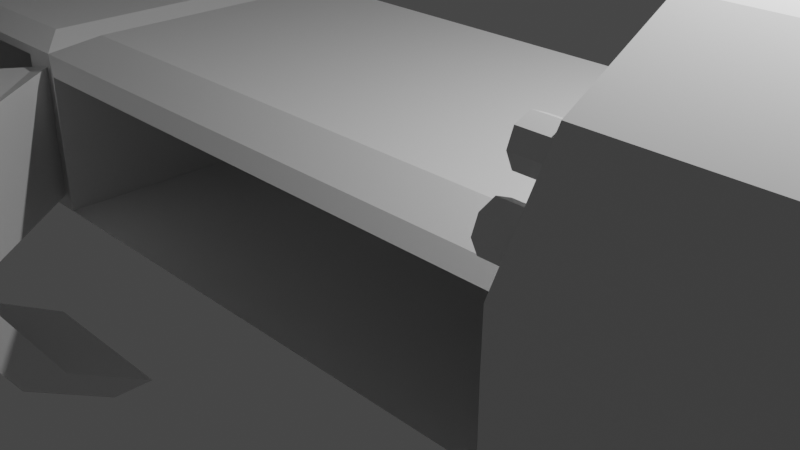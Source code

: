# Source: absolver_unapplied.blend  (saved by Blender 2.80.75; exported with 4.5.12 LTS)
import bpy
from mathutils import Matrix  # noqa: F401  (used for matrix-valued properties, if any)

bpy.ops.wm.read_factory_settings(use_empty=True)
scene = bpy.context.scene
scene.name = 'Scene'

# ---- collections
col_collection = bpy.data.collections.new('Collection'); scene.collection.children.link(col_collection)

# ---- materials (node trees are filled in below, after node groups)
mat_material = bpy.data.materials.new('Material')
mat_material.alpha_threshold = 0.0
mat_material.use_transparent_shadow = False
mat_material.line_color = (0.0, 0.0, 0.0, 1.0)

# ---- material node trees
mat_material.use_nodes = True; mat_material.node_tree.nodes.clear()
_N = mat_material.node_tree.nodes; _L = mat_material.node_tree.links
n0 = _N.new('ShaderNodeOutputMaterial'); n0.name = 'Material Output'; n0.location = (300, 300)
n1 = _N.new('ShaderNodeBsdfPrincipled'); n1.name = 'Principled BSDF'; n1.location = (10, 300)
n1.distribution = 'GGX'
n1.subsurface_method = 'BURLEY'
n1.inputs[2].default_value = 0.4
n1.inputs[3].default_value = 1.45
n1.inputs[27].default_value = (0.0, 0.0, 0.0, 1.0)
n1.inputs[28].default_value = 1.0
_L.new(n1.outputs[0], n0.inputs[0])
n0.is_active_output = True

# ---- world
world_world = bpy.data.worlds.new('World'); scene.world = world_world
world_world.use_nodes = True; world_world.node_tree.nodes.clear()
_N = world_world.node_tree.nodes; _L = world_world.node_tree.links
n0 = _N.new('ShaderNodeOutputWorld'); n0.name = 'World Output'; n0.location = (300, 300)
n1 = _N.new('ShaderNodeBackground'); n1.name = 'Background'; n1.location = (10, 300)
n1.inputs[0].default_value = (0.05088, 0.05088, 0.05088, 1.0)
_L.new(n1.outputs[0], n0.inputs[0])
n0.is_active_output = True
world_world.color = (0.05088, 0.05088, 0.05088)
world_world.use_sun_shadow = False
world_world.sun_shadow_jitter_overblur = 0.0

# ---- cameras
cam_camera = bpy.data.cameras.new('Camera')
cam_camera.clip_end = 100.0
cam_camera.ortho_scale = 7.314

# ---- lights
light_light = bpy.data.lights.new('Light', 'POINT')
light_light.transmission_factor = 0.0
light_light.energy = 1000.0
light_light.shadow_soft_size = 0.1
light_light.shadow_maximum_resolution = 0.006
light_light.use_absolute_resolution = True

# ---- meshes
me_cube = bpy.data.meshes.new('Cube')
me_cube.from_pydata([(4.457, -1.386, 1.0), (4.457, -1.386, 0.0), (4.471, 2.836, 1.0), (4.471, 2.836, 0.0), (8.748, -1.405, 0.0), (8.762, 1.625, 0.0), (8.762, 1.625, 1.0), (8.748, -1.405, 1.0), (4.927, -1.388, 0.8907), (8.279, -1.403, 0.8907), (4.927, -1.388, 0.0), (8.279, -1.403, 0.0), (4.841, -1.064, 1.145), (4.098, -1.531, 0.0), (4.098, -1.531, 0.8398), (4.934, 0.2253, 0.8907), (8.286, 0.21, 0.8907), (4.934, 0.2253, 0.0), (8.286, 0.21, 0.0), (4.098, 1.222, 0.0), (4.098, 1.222, 0.8398), (8.367, -1.08, 1.145), (4.852, 2.405, 1.145), (8.378, 1.41, 1.145), (3.995, 2.387, 1.233), (3.984, -0.9364, 1.233), (4.536, -1.386, 0.8223), (4.536, -1.386, 0.0), (4.847, -1.387, 0.7498), (4.847, -1.387, 0.0), (3.322, -1.856, 0.8223), (3.322, -1.856, 0.0), (5.631, -1.857, 0.8162), (5.631, -1.857, 0.0), (3.32, -2.404, 0.8223), (3.32, -2.404, 0.0), (5.629, -2.406, 0.8162), (5.629, -2.406, 0.0), (5.64, -1.858, 1.399), (3.331, -1.856, 1.405), (5.638, -2.406, 1.399), (3.329, -2.404, 1.405), (5.648, -1.207, 2.458), (3.339, -1.206, 2.464), (5.645, -1.756, 2.458), (3.336, -1.754, 2.464), (5.649, -0.09915, 3.08), (3.341, -0.09773, 3.086), (5.647, -0.6475, 3.08), (3.338, -0.6461, 3.086), (4.548e-07, -1.386, 1.0), (4.548e-07, 2.836, 1.0), (4.548e-07, 2.836, 0.0), (-4.457, -1.386, 1.0), (-4.457, -1.386, 0.0), (-4.471, 2.836, 1.0), (-4.471, 2.836, 0.0), (-8.748, -1.405, 0.0), (-8.762, 1.625, 0.0), (-8.762, 1.625, 1.0), (-8.748, -1.405, 1.0), (-4.927, -1.388, 0.8907), (-8.279, -1.403, 0.8907), (-4.927, -1.388, 0.0), (-8.279, -1.403, 0.0), (-4.841, -1.064, 1.145), (-4.098, -1.531, 0.0), (4.548e-07, -1.531, 0.8398), (-4.098, -1.531, 0.8398), (-4.934, 0.2253, 0.8907), (-8.286, 0.21, 0.8907), (-4.934, 0.2253, 0.0), (-8.286, 0.21, 0.0), (4.548e-07, 1.222, 0.0), (-4.098, 1.222, 0.0), (4.548e-07, 1.222, 0.8398), (-4.098, 1.222, 0.8398), (-8.367, -1.08, 1.145), (-4.852, 2.405, 1.145), (-8.378, 1.41, 1.145), (4.548e-07, 2.387, 1.233), (-3.995, 2.387, 1.233), (4.548e-07, -0.9364, 1.233), (-3.984, -0.9364, 1.233), (-4.536, -1.386, 0.8223), (-4.536, -1.386, 0.0), (-4.847, -1.387, 0.7498), (-4.847, -1.387, 0.0), (-3.322, -2.914, 0.8223), (-3.322, -2.914, 0.0), (-5.631, -2.915, 0.8162), (-5.631, -2.915, 0.0), (-3.338, -3.829, 0.8009), (-3.338, -3.829, -0.02137), (-5.646, -3.83, 0.7948), (-5.646, -3.83, -0.02137), (-5.64, -2.915, 1.399), (-3.331, -2.914, 1.405), (-5.638, -3.463, 1.399), (-3.329, -3.462, 1.405), (-5.648, -2.265, 2.458), (-3.339, -2.263, 2.464), (-5.645, -2.813, 2.458), (-3.336, -2.812, 2.464), (-5.649, -1.157, 3.08), (-3.341, -1.155, 3.086), (-5.647, -1.705, 3.08), (-3.338, -1.704, 3.086), (-9.06, 1.529, 0.7693), (-8.604, 1.529, 0.7693), (-9.06, 1.463, 0.6082), (-8.604, 1.463, 0.6082), (-9.06, 1.302, 0.5414), (-8.604, 1.302, 0.5414), (-9.06, 1.14, 0.6082), (-8.604, 1.14, 0.6082), (-9.06, 1.074, 0.7693), (-8.604, 1.074, 0.7693), (-9.06, 1.14, 0.9304), (-8.604, 1.14, 0.9304), (-9.06, 1.302, 0.9972), (-8.604, 1.302, 0.9972), (-9.06, 1.463, 0.9304), (-8.604, 1.463, 0.9304), (-8.883, 1.469, 0.7693), (-8.883, 1.42, 0.6511), (-8.883, 1.302, 0.6021), (-8.883, 1.183, 0.6511), (-8.883, 1.134, 0.7693), (-8.883, 1.183, 0.8875), (-8.883, 1.302, 0.9365), (-8.883, 1.42, 0.8875), (-8.78, 1.409, 0.7693), (-8.78, 1.378, 0.6934), (-8.78, 1.302, 0.662), (-8.78, 1.226, 0.6934), (-8.78, 1.194, 0.7693), (-8.78, 1.226, 0.8452), (-8.78, 1.302, 0.8767), (-8.78, 1.378, 0.8452), (-9.06, 1.529, 0.2904), (-8.604, 1.529, 0.2904), (-9.06, 1.463, 0.1293), (-8.604, 1.463, 0.1293), (-9.06, 1.302, 0.06252), (-8.604, 1.302, 0.06252), (-9.06, 1.14, 0.1293), (-8.604, 1.14, 0.1293), (-9.06, 1.074, 0.2904), (-8.604, 1.074, 0.2904), (-9.06, 1.14, 0.4515), (-8.604, 1.14, 0.4515), (-9.06, 1.302, 0.5183), (-8.604, 1.302, 0.5183), (-9.06, 1.463, 0.4515), (-8.604, 1.463, 0.4515), (-8.883, 1.469, 0.2904), (-8.883, 1.42, 0.1722), (-8.883, 1.302, 0.1232), (-8.883, 1.183, 0.1722), (-8.883, 1.134, 0.2904), (-8.883, 1.183, 0.4086), (-8.883, 1.302, 0.4576), (-8.883, 1.42, 0.4086), (-8.78, 1.409, 0.2904), (-8.78, 1.378, 0.2145), (-8.78, 1.302, 0.1831), (-8.78, 1.226, 0.2145), (-8.78, 1.194, 0.2904), (-8.78, 1.226, 0.3663), (-8.78, 1.302, 0.3977), (-8.78, 1.378, 0.3663), (-9.06, 0.9573, 0.2904), (-8.604, 0.9573, 0.2904), (-9.06, 0.8906, 0.1293), (-8.604, 0.8906, 0.1293), (-9.06, 0.7295, 0.06252), (-8.604, 0.7295, 0.06252), (-9.06, 0.5684, 0.1293), (-8.604, 0.5684, 0.1293), (-9.06, 0.5016, 0.2904), (-8.604, 0.5016, 0.2904), (-9.06, 0.5684, 0.4515), (-8.604, 0.5684, 0.4515), (-9.06, 0.7295, 0.5183), (-8.604, 0.7295, 0.5183), (-9.06, 0.8906, 0.4515), (-8.604, 0.8906, 0.4515), (-8.883, 0.8967, 0.2904), (-8.883, 0.8477, 0.1722), (-8.883, 0.7295, 0.1232), (-8.883, 0.6113, 0.1722), (-8.883, 0.5623, 0.2904), (-8.883, 0.6113, 0.4086), (-8.883, 0.7295, 0.4576), (-8.883, 0.8477, 0.4086), (-8.78, 0.8368, 0.2904), (-8.78, 0.8054, 0.2145), (-8.78, 0.7295, 0.1831), (-8.78, 0.6536, 0.2145), (-8.78, 0.6221, 0.2904), (-8.78, 0.6536, 0.3663), (-8.78, 0.7295, 0.3977), (-8.78, 0.8054, 0.3663), (-5.983, -2.461, 2.166), (-5.527, -2.461, 2.166), (-5.983, -2.528, 2.005), (-5.527, -2.528, 2.005), (-5.983, -2.689, 1.938), (-5.527, -2.689, 1.938), (-5.983, -2.85, 2.005), (-5.527, -2.85, 2.005), (-5.983, -2.917, 2.166), (-5.527, -2.917, 2.166), (-5.983, -2.85, 2.327), (-5.527, -2.85, 2.327), (-5.983, -2.689, 2.393), (-5.527, -2.689, 2.393), (-5.983, -2.528, 2.327), (-5.527, -2.528, 2.327), (-5.806, -2.522, 2.166), (-5.806, -2.571, 2.047), (-5.806, -2.689, 1.998), (-5.806, -2.808, 2.047), (-5.806, -2.857, 2.166), (-5.806, -2.808, 2.284), (-5.806, -2.689, 2.333), (-5.806, -2.571, 2.284), (-5.703, -2.582, 2.166), (-5.703, -2.613, 2.09), (-5.703, -2.689, 2.058), (-5.703, -2.765, 2.09), (-5.703, -2.797, 2.166), (-5.703, -2.765, 2.242), (-5.703, -2.689, 2.273), (-5.703, -2.613, 2.242), (-5.983, -2.802, 1.667), (-5.527, -2.802, 1.667), (-5.983, -2.869, 1.506), (-5.527, -2.869, 1.506), (-5.983, -3.03, 1.439), (-5.527, -3.03, 1.439), (-5.983, -3.191, 1.506), (-5.527, -3.191, 1.506), (-5.983, -3.258, 1.667), (-5.527, -3.258, 1.667), (-5.983, -3.191, 1.828), (-5.527, -3.191, 1.828), (-5.983, -3.03, 1.895), (-5.527, -3.03, 1.895), (-5.983, -2.869, 1.828), (-5.527, -2.869, 1.828), (-5.806, -2.863, 1.667), (-5.806, -2.912, 1.549), (-5.806, -3.03, 1.5), (-5.806, -3.148, 1.549), (-5.806, -3.197, 1.667), (-5.806, -3.148, 1.785), (-5.806, -3.03, 1.834), (-5.806, -2.912, 1.785), (-5.703, -2.923, 1.667), (-5.703, -2.954, 1.591), (-5.703, -3.03, 1.56), (-5.703, -3.106, 1.591), (-5.703, -3.137, 1.667), (-5.703, -3.106, 1.743), (-5.703, -3.03, 1.774), (-5.703, -2.954, 1.743), (2.994, -1.724, 1.667), (3.45, -1.724, 1.667), (2.994, -1.791, 1.506), (3.45, -1.791, 1.506), (2.994, -1.952, 1.439), (3.45, -1.952, 1.439), (2.994, -2.113, 1.506), (3.45, -2.113, 1.506), (2.994, -2.18, 1.667), (3.45, -2.18, 1.667), (2.994, -2.113, 1.828), (3.45, -2.113, 1.828), (2.994, -1.952, 1.895), (3.45, -1.952, 1.895), (2.994, -1.791, 1.828), (3.45, -1.791, 1.828), (3.171, -1.785, 1.667), (3.171, -1.834, 1.549), (3.171, -1.952, 1.5), (3.171, -2.07, 1.549), (3.171, -2.119, 1.667), (3.171, -2.07, 1.785), (3.171, -1.952, 1.834), (3.171, -1.834, 1.785), (3.274, -1.845, 1.667), (3.274, -1.876, 1.591), (3.274, -1.952, 1.56), (3.274, -2.028, 1.591), (3.274, -2.06, 1.667), (3.274, -2.028, 1.743), (3.274, -1.952, 1.774), (3.274, -1.876, 1.743), (2.994, -1.413, 2.19), (3.45, -1.413, 2.19), (2.994, -1.48, 2.028), (3.45, -1.48, 2.028), (2.994, -1.641, 1.962), (3.45, -1.641, 1.962), (2.994, -1.802, 2.028), (3.45, -1.802, 2.028), (2.994, -1.869, 2.19), (3.45, -1.869, 2.19), (2.994, -1.802, 2.351), (3.45, -1.802, 2.351), (2.994, -1.641, 2.417), (3.45, -1.641, 2.417), (2.994, -1.48, 2.351), (3.45, -1.48, 2.351), (3.171, -1.474, 2.19), (3.171, -1.522, 2.071), (3.171, -1.641, 2.022), (3.171, -1.759, 2.071), (3.171, -1.808, 2.19), (3.171, -1.759, 2.308), (3.171, -1.641, 2.357), (3.171, -1.522, 2.308), (3.274, -1.533, 2.19), (3.274, -1.565, 2.114), (3.274, -1.641, 2.082), (3.274, -1.717, 2.114), (3.274, -1.748, 2.19), (3.274, -1.717, 2.266), (3.274, -1.641, 2.297), (3.274, -1.565, 2.266)], [], [(0, 2, 24, 25), (52, 51, 2, 3), (2, 0, 12, 22), (5, 6, 7, 4), (1, 0, 14, 13), (0, 1, 27, 26), (3, 2, 6, 5), (8, 10, 17, 15), (4, 7, 9, 11), (7, 0, 8, 9), (13, 14, 20, 19), (0, 50, 67, 14), (15, 17, 18, 16), (11, 9, 16, 18), (9, 8, 15, 16), (19, 20, 75, 73), (14, 67, 75, 20), (22, 12, 21, 23), (7, 6, 23, 21), (0, 7, 21, 12), (6, 2, 22, 23), (82, 25, 24, 80), (50, 0, 25, 82), (2, 51, 80, 24), (28, 26, 30, 32), (8, 0, 26, 28), (10, 8, 28, 29), (32, 30, 39, 38), (29, 28, 32, 33), (26, 27, 31, 30), (34, 35, 37, 36), (33, 32, 36, 37), (30, 31, 35, 34), (39, 41, 45, 43), (36, 32, 38, 40), (34, 36, 40, 41), (30, 34, 41, 39), (43, 45, 49, 47), (38, 39, 43, 42), (40, 38, 42, 44), (41, 40, 44, 45), (46, 47, 49, 48), (42, 43, 47, 46), (44, 42, 46, 48), (45, 44, 48, 49), (53, 83, 81, 55), (52, 56, 55, 51), (55, 78, 65, 53), (58, 57, 60, 59), (54, 66, 68, 53), (53, 84, 85, 54), (56, 58, 59, 55), (61, 69, 71, 63), (57, 64, 62, 60), (60, 62, 61, 53), (66, 74, 76, 68), (53, 68, 67, 50), (69, 70, 72, 71), (64, 72, 70, 62), (62, 70, 69, 61), (74, 73, 75, 76), (68, 76, 75, 67), (78, 79, 77, 65), (60, 77, 79, 59), (53, 65, 77, 60), (59, 79, 78, 55), (82, 80, 81, 83), (50, 82, 83, 53), (55, 81, 80, 51), (86, 90, 88, 84), (61, 86, 84, 53), (63, 87, 86, 61), (90, 96, 97, 88), (87, 91, 90, 86), (84, 88, 89, 85), (92, 94, 95, 93), (91, 95, 94, 90), (88, 92, 93, 89), (97, 101, 103, 99), (94, 98, 96, 90), (92, 99, 98, 94), (88, 97, 99, 92), (101, 105, 107, 103), (96, 100, 101, 97), (98, 102, 100, 96), (99, 103, 102, 98), (104, 106, 107, 105), (100, 104, 105, 101), (102, 106, 104, 100), (103, 107, 106, 102), (108, 109, 111, 110), (110, 111, 113, 112), (112, 113, 115, 114), (114, 115, 117, 116), (116, 117, 119, 118), (118, 119, 121, 120), (124, 125, 133, 132), (120, 121, 123, 122), (122, 123, 109, 108), (116, 118, 129, 128), (122, 108, 124, 131), (108, 110, 125, 124), (112, 114, 127, 126), (118, 120, 130, 129), (114, 116, 128, 127), (120, 122, 131, 130), (110, 112, 126, 125), (132, 133, 134, 135, 136, 137, 138, 139), (131, 124, 132, 139), (129, 130, 138, 137), (127, 128, 136, 135), (125, 126, 134, 133), (130, 131, 139, 138), (128, 129, 137, 136), (126, 127, 135, 134), (140, 141, 143, 142), (142, 143, 145, 144), (144, 145, 147, 146), (146, 147, 149, 148), (148, 149, 151, 150), (150, 151, 153, 152), (156, 157, 165, 164), (152, 153, 155, 154), (154, 155, 141, 140), (148, 150, 161, 160), (154, 140, 156, 163), (140, 142, 157, 156), (144, 146, 159, 158), (150, 152, 162, 161), (146, 148, 160, 159), (152, 154, 163, 162), (142, 144, 158, 157), (164, 165, 166, 167, 168, 169, 170, 171), (163, 156, 164, 171), (161, 162, 170, 169), (159, 160, 168, 167), (157, 158, 166, 165), (162, 163, 171, 170), (160, 161, 169, 168), (158, 159, 167, 166), (172, 173, 175, 174), (174, 175, 177, 176), (176, 177, 179, 178), (178, 179, 181, 180), (180, 181, 183, 182), (182, 183, 185, 184), (188, 189, 197, 196), (184, 185, 187, 186), (186, 187, 173, 172), (180, 182, 193, 192), (186, 172, 188, 195), (172, 174, 189, 188), (176, 178, 191, 190), (182, 184, 194, 193), (178, 180, 192, 191), (184, 186, 195, 194), (174, 176, 190, 189), (196, 197, 198, 199, 200, 201, 202, 203), (195, 188, 196, 203), (193, 194, 202, 201), (191, 192, 200, 199), (189, 190, 198, 197), (194, 195, 203, 202), (192, 193, 201, 200), (190, 191, 199, 198), (204, 205, 207, 206), (206, 207, 209, 208), (208, 209, 211, 210), (210, 211, 213, 212), (212, 213, 215, 214), (214, 215, 217, 216), (220, 221, 229, 228), (216, 217, 219, 218), (218, 219, 205, 204), (212, 214, 225, 224), (218, 204, 220, 227), (204, 206, 221, 220), (208, 210, 223, 222), (214, 216, 226, 225), (210, 212, 224, 223), (216, 218, 227, 226), (206, 208, 222, 221), (228, 229, 230, 231, 232, 233, 234, 235), (227, 220, 228, 235), (225, 226, 234, 233), (223, 224, 232, 231), (221, 222, 230, 229), (226, 227, 235, 234), (224, 225, 233, 232), (222, 223, 231, 230), (236, 237, 239, 238), (238, 239, 241, 240), (240, 241, 243, 242), (242, 243, 245, 244), (244, 245, 247, 246), (246, 247, 249, 248), (252, 253, 261, 260), (248, 249, 251, 250), (250, 251, 237, 236), (244, 246, 257, 256), (250, 236, 252, 259), (236, 238, 253, 252), (240, 242, 255, 254), (246, 248, 258, 257), (242, 244, 256, 255), (248, 250, 259, 258), (238, 240, 254, 253), (260, 261, 262, 263, 264, 265, 266, 267), (259, 252, 260, 267), (257, 258, 266, 265), (255, 256, 264, 263), (253, 254, 262, 261), (258, 259, 267, 266), (256, 257, 265, 264), (254, 255, 263, 262), (268, 269, 271, 270), (270, 271, 273, 272), (272, 273, 275, 274), (274, 275, 277, 276), (276, 277, 279, 278), (278, 279, 281, 280), (284, 285, 293, 292), (280, 281, 283, 282), (282, 283, 269, 268), (276, 278, 289, 288), (282, 268, 284, 291), (268, 270, 285, 284), (272, 274, 287, 286), (278, 280, 290, 289), (274, 276, 288, 287), (280, 282, 291, 290), (270, 272, 286, 285), (292, 293, 294, 295, 296, 297, 298, 299), (291, 284, 292, 299), (289, 290, 298, 297), (287, 288, 296, 295), (285, 286, 294, 293), (290, 291, 299, 298), (288, 289, 297, 296), (286, 287, 295, 294), (300, 301, 303, 302), (302, 303, 305, 304), (304, 305, 307, 306), (306, 307, 309, 308), (308, 309, 311, 310), (310, 311, 313, 312), (316, 317, 325, 324), (312, 313, 315, 314), (314, 315, 301, 300), (308, 310, 321, 320), (314, 300, 316, 323), (300, 302, 317, 316), (304, 306, 319, 318), (310, 312, 322, 321), (306, 308, 320, 319), (312, 314, 323, 322), (302, 304, 318, 317), (324, 325, 326, 327, 328, 329, 330, 331), (323, 316, 324, 331), (321, 322, 330, 329), (319, 320, 328, 327), (317, 318, 326, 325), (322, 323, 331, 330), (320, 321, 329, 328), (318, 319, 327, 326)])
_uv = me_cube.uv_layers.new(name='UVMap')
_uv.uv.foreach_set('vector', [0.4894, 0.3139, 0.4894, 0.5081, 0.465, 0.4874, 0.465, 0.3345, 0.3142, 0.3486, 0.3142, 0.3946, 0.1086, 0.3946, 0.1086, 0.3486, 0.08882, 0.5259, 0.08882, 0.3317, 0.1076, 0.3465, 0.1076, 0.5061, 0.3142, 0.4411, 0.3142, 0.3952, 0.4535, 0.3952, 0.4535, 0.4411, 0.3607, 0.3798, 0.3148, 0.3798, 0.3221, 0.3619, 0.3607, 0.3619, 0.4567, 0.3139, 0.4567, 0.3599, 0.453, 0.3599, 0.453, 0.3221, 0.3137, 0.3952, 0.3137, 0.4411, 0.1086, 0.4411, 0.1086, 0.3952, 0.4438, 0.1661, 0.4438, 0.1252, 0.5179, 0.1252, 0.5179, 0.1661, 0.4309, 0.3599, 0.4309, 0.3139, 0.4525, 0.319, 0.4525, 0.3599, 0.5622, 0.2072, 0.5622, 0.4046, 0.5572, 0.383, 0.5572, 0.2288, 0.2976, 0.4803, 0.2976, 0.4417, 0.4242, 0.4417, 0.4242, 0.4803, 0.5567, 0.2072, 0.5567, 0.4122, 0.5468, 0.4122, 0.5468, 0.2238, 0.4304, 0.3614, 0.3895, 0.3614, 0.3895, 0.2072, 0.4304, 0.2072, 0.06465, 0.5129, 0.02369, 0.5129, 0.02369, 0.4387, 0.06465, 0.4387, 0.3889, 0.2072, 0.3889, 0.3614, 0.3148, 0.3614, 0.3148, 0.2072, 0.2971, 0.4417, 0.2971, 0.4803, 0.1086, 0.4803, 0.1086, 0.4417, 0.3345, 0.01826, 0.3345, 0.2067, 0.2079, 0.2067, 0.2079, 0.01826, 0.02369, 0.3312, 0.02389, 0.1716, 0.1861, 0.1716, 0.1861, 0.2861, 0.1866, 0.311, 0.1866, 0.1716, 0.2054, 0.1816, 0.2054, 0.2961, 0.5463, 0.2072, 0.5463, 0.4046, 0.53, 0.387, 0.53, 0.2248, 0.5295, 0.2072, 0.5295, 0.4123, 0.5137, 0.39, 0.5137, 0.2215, 0.2074, 0.1711, 0.02419, 0.1711, 0.02369, 0.01826, 0.2074, 0.01826, 0.5132, 0.2072, 0.5132, 0.4122, 0.4899, 0.3904, 0.4899, 0.2072, 0.1086, 0.4808, 0.3142, 0.4808, 0.3142, 0.5041, 0.1305, 0.5041, 0.5014, 0.08875, 0.5022, 0.07408, 0.5238, 0.01826, 0.5238, 0.1244, 0.1937, 0.3115, 0.1937, 0.3337, 0.1866, 0.3283, 0.1866, 0.3136, 0.4577, 0.3952, 0.4577, 0.4361, 0.4541, 0.4296, 0.4541, 0.3952, 0.5137, 0.519, 0.5137, 0.4128, 0.5405, 0.4131, 0.5405, 0.5193, 0.4438, 0.2042, 0.4438, 0.1697, 0.4858, 0.1666, 0.4858, 0.2042, 0.4247, 0.4417, 0.4625, 0.4417, 0.4625, 0.5015, 0.4247, 0.5015, 0.06151, 0.4382, 0.02369, 0.4381, 0.02397, 0.3319, 0.06151, 0.332, 0.4432, 0.03077, 0.4246, 0.06336, 0.4027, 0.05086, 0.4213, 0.01826, 0.3702, 0.1488, 0.3889, 0.1816, 0.367, 0.1941, 0.3483, 0.1613, 0.3569, 0.1255, 0.335, 0.138, 0.3369, 0.08084, 0.3588, 0.06835, 0.4027, 0.05086, 0.4246, 0.06336, 0.4113, 0.08664, 0.3894, 0.07414, 0.06151, 0.4382, 0.06151, 0.332, 0.08831, 0.3317, 0.08831, 0.4379, 0.3702, 0.1488, 0.3483, 0.1613, 0.335, 0.138, 0.3569, 0.1255, 0.3588, 0.06835, 0.3369, 0.08084, 0.367, 0.03075, 0.3889, 0.01826, 0.4438, 0.1244, 0.4438, 0.01826, 0.5009, 0.01846, 0.5009, 0.1246, 0.3894, 0.07414, 0.4113, 0.08664, 0.4132, 0.1438, 0.3913, 0.1313, 0.2079, 0.2072, 0.3141, 0.2073, 0.3142, 0.2645, 0.2081, 0.2644, 0.3142, 0.3481, 0.2081, 0.348, 0.208, 0.3228, 0.3142, 0.3229, 0.4309, 0.3134, 0.4309, 0.2073, 0.4894, 0.2072, 0.4894, 0.3134, 0.3913, 0.1313, 0.4132, 0.1438, 0.4432, 0.1939, 0.4213, 0.1814, 0.2081, 0.2644, 0.3142, 0.2645, 0.3142, 0.3229, 0.208, 0.3228, 0.4894, 0.3139, 0.465, 0.3345, 0.465, 0.4874, 0.4894, 0.5081, 0.3142, 0.3486, 0.1086, 0.3486, 0.1086, 0.3946, 0.3142, 0.3946, 0.08882, 0.5259, 0.1076, 0.5061, 0.1076, 0.3465, 0.08882, 0.3317, 0.3142, 0.4411, 0.4535, 0.4411, 0.4535, 0.3952, 0.3142, 0.3952, 0.3607, 0.3798, 0.3607, 0.3619, 0.3221, 0.3619, 0.3148, 0.3798, 0.4567, 0.3139, 0.453, 0.3221, 0.453, 0.3599, 0.4567, 0.3599, 0.3137, 0.3952, 0.1086, 0.3952, 0.1086, 0.4411, 0.3137, 0.4411, 0.4438, 0.1661, 0.5179, 0.1661, 0.5179, 0.1252, 0.4438, 0.1252, 0.4309, 0.3599, 0.4525, 0.3599, 0.4525, 0.319, 0.4309, 0.3139, 0.5622, 0.2072, 0.5572, 0.2288, 0.5572, 0.383, 0.5622, 0.4046, 0.2976, 0.4803, 0.4242, 0.4803, 0.4242, 0.4417, 0.2976, 0.4417, 0.5567, 0.2072, 0.5468, 0.2238, 0.5468, 0.4122, 0.5567, 0.4122, 0.4304, 0.3614, 0.4304, 0.2072, 0.3895, 0.2072, 0.3895, 0.3614, 0.06465, 0.5129, 0.06465, 0.4387, 0.02369, 0.4387, 0.02369, 0.5129, 0.3889, 0.2072, 0.3148, 0.2072, 0.3148, 0.3614, 0.3889, 0.3614, 0.2971, 0.4417, 0.1086, 0.4417, 0.1086, 0.4803, 0.2971, 0.4803, 0.3345, 0.01826, 0.2079, 0.01826, 0.2079, 0.2067, 0.3345, 0.2067, 0.02369, 0.3312, 0.1861, 0.2861, 0.1861, 0.1716, 0.02389, 0.1716, 0.1866, 0.311, 0.2054, 0.2961, 0.2054, 0.1816, 0.1866, 0.1716, 0.5463, 0.2072, 0.53, 0.2248, 0.53, 0.387, 0.5463, 0.4046, 0.5295, 0.2072, 0.5137, 0.2215, 0.5137, 0.39, 0.5295, 0.4123, 0.2074, 0.1711, 0.2074, 0.01826, 0.02369, 0.01826, 0.02419, 0.1711, 0.5132, 0.2072, 0.4899, 0.2072, 0.4899, 0.3904, 0.5132, 0.4122, 0.1086, 0.4808, 0.1305, 0.5041, 0.3142, 0.5041, 0.3142, 0.4808, 0.5014, 0.08875, 0.5238, 0.1244, 0.5238, 0.01826, 0.5022, 0.07408, 0.1937, 0.3115, 0.1866, 0.3136, 0.1866, 0.3283, 0.1937, 0.3337, 0.4577, 0.3952, 0.4541, 0.3952, 0.4541, 0.4296, 0.4577, 0.4361, 0.5137, 0.519, 0.5405, 0.5193, 0.5405, 0.4131, 0.5137, 0.4128, 0.4438, 0.2042, 0.4858, 0.2042, 0.4858, 0.1666, 0.4438, 0.1697, 0.4247, 0.4417, 0.4247, 0.5015, 0.4625, 0.5015, 0.4625, 0.4417, 0.06151, 0.4382, 0.06151, 0.332, 0.02397, 0.3319, 0.02369, 0.4381, 0.4432, 0.03077, 0.4213, 0.01826, 0.4027, 0.05086, 0.4246, 0.06336, 0.3702, 0.1488, 0.3483, 0.1613, 0.367, 0.1941, 0.3889, 0.1816, 0.3569, 0.1255, 0.3588, 0.06835, 0.3369, 0.08084, 0.335, 0.138, 0.4027, 0.05086, 0.3894, 0.07414, 0.4113, 0.08664, 0.4246, 0.06336, 0.06151, 0.4382, 0.08831, 0.4379, 0.08831, 0.3317, 0.06151, 0.332, 0.3702, 0.1488, 0.3569, 0.1255, 0.335, 0.138, 0.3483, 0.1613, 0.3588, 0.06835, 0.3889, 0.01826, 0.367, 0.03075, 0.3369, 0.08084, 0.4438, 0.1244, 0.5009, 0.1246, 0.5009, 0.01846, 0.4438, 0.01826, 0.3894, 0.07414, 0.3913, 0.1313, 0.4132, 0.1438, 0.4113, 0.08664, 0.2079, 0.2072, 0.2081, 0.2644, 0.3142, 0.2645, 0.3141, 0.2073, 0.3142, 0.3481, 0.3142, 0.3229, 0.208, 0.3228, 0.2081, 0.348, 0.4309, 0.3134, 0.4894, 0.3134, 0.4894, 0.2072, 0.4309, 0.2073, 0.3913, 0.1313, 0.4213, 0.1814, 0.4432, 0.1939, 0.4132, 0.1438, 0.2081, 0.2644, 0.208, 0.3228, 0.3142, 0.3229, 0.3142, 0.2645, 0.6191, 0.0293, 0.6191, 0.1799, 0.5614, 0.1799, 0.5614, 0.0293, 0.6165, 0.02852, 0.6165, 0.1792, 0.5589, 0.1792, 0.5589, 0.02852, 0.6205, 0.02907, 0.6205, 0.1797, 0.5629, 0.1797, 0.5629, 0.02907, 0.5595, 0.1799, 0.5595, 0.0293, 0.6171, 0.0293, 0.6171, 0.1799, 0.6185, 0.02995, 0.6185, 0.1806, 0.5609, 0.1806, 0.5609, 0.02995, 0.56, 0.1777, 0.56, 0.02708, 0.6176, 0.02708, 0.6176, 0.1777, 0.7301, 0.1073, 0.7301, 0.1922, 0.6527, 0.177, 0.6527, 0.1225, 0.6174, 0.02708, 0.6174, 0.1777, 0.5598, 0.1777, 0.5598, 0.02708, 0.6171, 0.02763, 0.6171, 0.1783, 0.5595, 0.1783, 0.5595, 0.02763, 0.736, 0.1179, 0.736, 0.1918, 0.6574, 0.182, 0.6574, 0.1277, 0.7325, 0.1158, 0.7325, 0.1898, 0.6539, 0.1799, 0.6539, 0.1257, 0.7368, 0.1159, 0.7368, 0.1899, 0.6582, 0.18, 0.6582, 0.1258, 0.7352, 0.1159, 0.7352, 0.1899, 0.6566, 0.18, 0.6566, 0.1258, 0.7318, 0.1159, 0.7318, 0.1899, 0.6533, 0.18, 0.6533, 0.1258, 0.7332, 0.1141, 0.7332, 0.188, 0.6546, 0.1782, 0.6546, 0.1239, 0.7341, 0.1158, 0.7341, 0.1898, 0.6555, 0.1799, 0.6555, 0.1257, 0.7316, 0.1159, 0.7316, 0.1899, 0.653, 0.18, 0.653, 0.1258, 0.6526, 0.06742, 0.6526, 0.03373, 0.6764, 0.009905, 0.7101, 0.009905, 0.7339, 0.03373, 0.7339, 0.06742, 0.7101, 0.09124, 0.6764, 0.09124, 0.738, 0.1102, 0.738, 0.1951, 0.6606, 0.1799, 0.6606, 0.1254, 0.7353, 0.1102, 0.7353, 0.1951, 0.6579, 0.1799, 0.6579, 0.1254, 0.7332, 0.1102, 0.7332, 0.1951, 0.6558, 0.1799, 0.6558, 0.1254, 0.7337, 0.106, 0.7337, 0.1909, 0.6562, 0.1757, 0.6562, 0.1212, 0.7327, 0.1073, 0.7327, 0.1922, 0.6553, 0.177, 0.6553, 0.1225, 0.7375, 0.1073, 0.7375, 0.1922, 0.6601, 0.177, 0.6601, 0.1225, 0.7337, 0.1126, 0.7337, 0.1976, 0.6562, 0.1824, 0.6562, 0.1278, 0.6191, 0.0293, 0.6191, 0.1799, 0.5614, 0.1799, 0.5614, 0.0293, 0.6165, 0.02852, 0.6165, 0.1792, 0.5589, 0.1792, 0.5589, 0.02852, 0.6205, 0.02907, 0.6205, 0.1797, 0.5629, 0.1797, 0.5629, 0.02907, 0.5595, 0.1799, 0.5595, 0.0293, 0.6171, 0.0293, 0.6171, 0.1799, 0.6185, 0.02995, 0.6185, 0.1806, 0.5609, 0.1806, 0.5609, 0.02995, 0.56, 0.1777, 0.56, 0.02708, 0.6176, 0.02708, 0.6176, 0.1777, 0.7301, 0.1073, 0.7301, 0.1922, 0.6527, 0.177, 0.6527, 0.1225, 0.6174, 0.02708, 0.6174, 0.1777, 0.5598, 0.1777, 0.5598, 0.02708, 0.6171, 0.02763, 0.6171, 0.1783, 0.5595, 0.1783, 0.5595, 0.02763, 0.736, 0.1179, 0.736, 0.1918, 0.6574, 0.182, 0.6574, 0.1277, 0.7325, 0.1158, 0.7325, 0.1898, 0.6539, 0.1799, 0.6539, 0.1257, 0.7368, 0.1159, 0.7368, 0.1899, 0.6582, 0.18, 0.6582, 0.1258, 0.7352, 0.1159, 0.7352, 0.1899, 0.6566, 0.18, 0.6566, 0.1258, 0.7318, 0.1159, 0.7318, 0.1899, 0.6533, 0.18, 0.6533, 0.1258, 0.7332, 0.1141, 0.7332, 0.188, 0.6546, 0.1782, 0.6546, 0.1239, 0.7341, 0.1158, 0.7341, 0.1898, 0.6555, 0.1799, 0.6555, 0.1257, 0.7316, 0.1159, 0.7316, 0.1899, 0.653, 0.18, 0.653, 0.1258, 0.6526, 0.06742, 0.6526, 0.03373, 0.6764, 0.009905, 0.7101, 0.009905, 0.7339, 0.03373, 0.7339, 0.06742, 0.7101, 0.09124, 0.6764, 0.09124, 0.738, 0.1102, 0.738, 0.1951, 0.6606, 0.1799, 0.6606, 0.1254, 0.7353, 0.1102, 0.7353, 0.1951, 0.6579, 0.1799, 0.6579, 0.1254, 0.7332, 0.1102, 0.7332, 0.1951, 0.6558, 0.1799, 0.6558, 0.1254, 0.7337, 0.106, 0.7337, 0.1909, 0.6562, 0.1757, 0.6562, 0.1212, 0.7327, 0.1073, 0.7327, 0.1922, 0.6553, 0.177, 0.6553, 0.1225, 0.7375, 0.1073, 0.7375, 0.1922, 0.6601, 0.177, 0.6601, 0.1225, 0.7337, 0.1126, 0.7337, 0.1976, 0.6562, 0.1824, 0.6562, 0.1278, 0.6191, 0.0293, 0.6191, 0.1799, 0.5614, 0.1799, 0.5614, 0.0293, 0.6165, 0.02852, 0.6165, 0.1792, 0.5589, 0.1792, 0.5589, 0.02852, 0.6205, 0.02907, 0.6205, 0.1797, 0.5629, 0.1797, 0.5629, 0.02907, 0.5595, 0.1799, 0.5595, 0.0293, 0.6171, 0.0293, 0.6171, 0.1799, 0.6185, 0.02995, 0.6185, 0.1806, 0.5609, 0.1806, 0.5609, 0.02995, 0.56, 0.1777, 0.56, 0.02708, 0.6176, 0.02708, 0.6176, 0.1777, 0.7301, 0.1073, 0.7301, 0.1922, 0.6527, 0.177, 0.6527, 0.1225, 0.6174, 0.02708, 0.6174, 0.1777, 0.5598, 0.1777, 0.5598, 0.02708, 0.6171, 0.02763, 0.6171, 0.1783, 0.5595, 0.1783, 0.5595, 0.02763, 0.736, 0.1179, 0.736, 0.1918, 0.6574, 0.182, 0.6574, 0.1277, 0.7325, 0.1158, 0.7325, 0.1898, 0.6539, 0.1799, 0.6539, 0.1257, 0.7368, 0.1159, 0.7368, 0.1899, 0.6582, 0.18, 0.6582, 0.1258, 0.7352, 0.1159, 0.7352, 0.1899, 0.6566, 0.18, 0.6566, 0.1258, 0.7318, 0.1159, 0.7318, 0.1899, 0.6533, 0.18, 0.6533, 0.1258, 0.7332, 0.1141, 0.7332, 0.188, 0.6546, 0.1782, 0.6546, 0.1239, 0.7341, 0.1158, 0.7341, 0.1898, 0.6555, 0.1799, 0.6555, 0.1257, 0.7316, 0.1159, 0.7316, 0.1899, 0.653, 0.18, 0.653, 0.1258, 0.6526, 0.06742, 0.6526, 0.03373, 0.6764, 0.009905, 0.7101, 0.009905, 0.7339, 0.03373, 0.7339, 0.06742, 0.7101, 0.09124, 0.6764, 0.09124, 0.738, 0.1102, 0.738, 0.1951, 0.6606, 0.1799, 0.6606, 0.1254, 0.7353, 0.1102, 0.7353, 0.1951, 0.6579, 0.1799, 0.6579, 0.1254, 0.7332, 0.1102, 0.7332, 0.1951, 0.6558, 0.1799, 0.6558, 0.1254, 0.7337, 0.106, 0.7337, 0.1909, 0.6562, 0.1757, 0.6562, 0.1212, 0.7327, 0.1073, 0.7327, 0.1922, 0.6553, 0.177, 0.6553, 0.1225, 0.7375, 0.1073, 0.7375, 0.1922, 0.6601, 0.177, 0.6601, 0.1225, 0.7337, 0.1126, 0.7337, 0.1976, 0.6562, 0.1824, 0.6562, 0.1278, 0.6191, 0.0293, 0.6191, 0.1799, 0.5614, 0.1799, 0.5614, 0.0293, 0.6165, 0.02852, 0.6165, 0.1792, 0.5589, 0.1792, 0.5589, 0.02852, 0.6205, 0.02907, 0.6205, 0.1797, 0.5629, 0.1797, 0.5629, 0.02907, 0.5595, 0.1799, 0.5595, 0.0293, 0.6171, 0.0293, 0.6171, 0.1799, 0.6185, 0.02995, 0.6185, 0.1806, 0.5609, 0.1806, 0.5609, 0.02995, 0.56, 0.1777, 0.56, 0.02708, 0.6176, 0.02708, 0.6176, 0.1777, 0.7301, 0.1073, 0.7301, 0.1922, 0.6527, 0.177, 0.6527, 0.1225, 0.6174, 0.02708, 0.6174, 0.1777, 0.5598, 0.1777, 0.5598, 0.02708, 0.6171, 0.02763, 0.6171, 0.1783, 0.5595, 0.1783, 0.5595, 0.02763, 0.736, 0.1179, 0.736, 0.1918, 0.6574, 0.182, 0.6574, 0.1277, 0.7325, 0.1158, 0.7325, 0.1898, 0.6539, 0.1799, 0.6539, 0.1257, 0.7368, 0.1159, 0.7368, 0.1899, 0.6582, 0.18, 0.6582, 0.1258, 0.7352, 0.1159, 0.7352, 0.1899, 0.6566, 0.18, 0.6566, 0.1258, 0.7318, 0.1159, 0.7318, 0.1899, 0.6533, 0.18, 0.6533, 0.1258, 0.7332, 0.1141, 0.7332, 0.188, 0.6546, 0.1782, 0.6546, 0.1239, 0.7341, 0.1158, 0.7341, 0.1898, 0.6555, 0.1799, 0.6555, 0.1257, 0.7316, 0.1159, 0.7316, 0.1899, 0.653, 0.18, 0.653, 0.1258, 0.6526, 0.06742, 0.6526, 0.03373, 0.6764, 0.009905, 0.7101, 0.009905, 0.7339, 0.03373, 0.7339, 0.06742, 0.7101, 0.09124, 0.6764, 0.09124, 0.738, 0.1102, 0.738, 0.1951, 0.6606, 0.1799, 0.6606, 0.1254, 0.7353, 0.1102, 0.7353, 0.1951, 0.6579, 0.1799, 0.6579, 0.1254, 0.7332, 0.1102, 0.7332, 0.1951, 0.6558, 0.1799, 0.6558, 0.1254, 0.7337, 0.106, 0.7337, 0.1909, 0.6562, 0.1757, 0.6562, 0.1212, 0.7327, 0.1073, 0.7327, 0.1922, 0.6553, 0.177, 0.6553, 0.1225, 0.7375, 0.1073, 0.7375, 0.1922, 0.6601, 0.177, 0.6601, 0.1225, 0.7337, 0.1126, 0.7337, 0.1976, 0.6562, 0.1824, 0.6562, 0.1278, 0.6191, 0.0293, 0.6191, 0.1799, 0.5614, 0.1799, 0.5614, 0.0293, 0.6165, 0.02852, 0.6165, 0.1792, 0.5589, 0.1792, 0.5589, 0.02852, 0.6205, 0.02907, 0.6205, 0.1797, 0.5629, 0.1797, 0.5629, 0.02907, 0.5595, 0.1799, 0.5595, 0.0293, 0.6171, 0.0293, 0.6171, 0.1799, 0.6185, 0.02995, 0.6185, 0.1806, 0.5609, 0.1806, 0.5609, 0.02995, 0.56, 0.1777, 0.56, 0.02708, 0.6176, 0.02708, 0.6176, 0.1777, 0.7301, 0.1073, 0.7301, 0.1922, 0.6527, 0.177, 0.6527, 0.1225, 0.6174, 0.02708, 0.6174, 0.1777, 0.5598, 0.1777, 0.5598, 0.02708, 0.6171, 0.02763, 0.6171, 0.1783, 0.5595, 0.1783, 0.5595, 0.02763, 0.736, 0.1179, 0.736, 0.1918, 0.6574, 0.182, 0.6574, 0.1277, 0.7325, 0.1158, 0.7325, 0.1898, 0.6539, 0.1799, 0.6539, 0.1257, 0.7368, 0.1159, 0.7368, 0.1899, 0.6582, 0.18, 0.6582, 0.1258, 0.7352, 0.1159, 0.7352, 0.1899, 0.6566, 0.18, 0.6566, 0.1258, 0.7318, 0.1159, 0.7318, 0.1899, 0.6533, 0.18, 0.6533, 0.1258, 0.7332, 0.1141, 0.7332, 0.188, 0.6546, 0.1782, 0.6546, 0.1239, 0.7341, 0.1158, 0.7341, 0.1898, 0.6555, 0.1799, 0.6555, 0.1257, 0.7316, 0.1159, 0.7316, 0.1899, 0.653, 0.18, 0.653, 0.1258, 0.6526, 0.06742, 0.6526, 0.03373, 0.6764, 0.009905, 0.7101, 0.009905, 0.7339, 0.03373, 0.7339, 0.06742, 0.7101, 0.09124, 0.6764, 0.09124, 0.738, 0.1102, 0.738, 0.1951, 0.6606, 0.1799, 0.6606, 0.1254, 0.7353, 0.1102, 0.7353, 0.1951, 0.6579, 0.1799, 0.6579, 0.1254, 0.7332, 0.1102, 0.7332, 0.1951, 0.6558, 0.1799, 0.6558, 0.1254, 0.7337, 0.106, 0.7337, 0.1909, 0.6562, 0.1757, 0.6562, 0.1212, 0.7327, 0.1073, 0.7327, 0.1922, 0.6553, 0.177, 0.6553, 0.1225, 0.7375, 0.1073, 0.7375, 0.1922, 0.6601, 0.177, 0.6601, 0.1225, 0.7337, 0.1126, 0.7337, 0.1976, 0.6562, 0.1824, 0.6562, 0.1278, 0.6191, 0.0293, 0.6191, 0.1799, 0.5614, 0.1799, 0.5614, 0.0293, 0.6165, 0.02852, 0.6165, 0.1792, 0.5589, 0.1792, 0.5589, 0.02852, 0.6205, 0.02907, 0.6205, 0.1797, 0.5629, 0.1797, 0.5629, 0.02907, 0.5595, 0.1799, 0.5595, 0.0293, 0.6171, 0.0293, 0.6171, 0.1799, 0.6185, 0.02995, 0.6185, 0.1806, 0.5609, 0.1806, 0.5609, 0.02995, 0.56, 0.1777, 0.56, 0.02708, 0.6176, 0.02708, 0.6176, 0.1777, 0.7301, 0.1073, 0.7301, 0.1922, 0.6527, 0.177, 0.6527, 0.1225, 0.6174, 0.02708, 0.6174, 0.1777, 0.5598, 0.1777, 0.5598, 0.02708, 0.6171, 0.02763, 0.6171, 0.1783, 0.5595, 0.1783, 0.5595, 0.02763, 0.736, 0.1179, 0.736, 0.1918, 0.6574, 0.182, 0.6574, 0.1277, 0.7325, 0.1158, 0.7325, 0.1898, 0.6539, 0.1799, 0.6539, 0.1257, 0.7368, 0.1159, 0.7368, 0.1899, 0.6582, 0.18, 0.6582, 0.1258, 0.7352, 0.1159, 0.7352, 0.1899, 0.6566, 0.18, 0.6566, 0.1258, 0.7318, 0.1159, 0.7318, 0.1899, 0.6533, 0.18, 0.6533, 0.1258, 0.7332, 0.1141, 0.7332, 0.188, 0.6546, 0.1782, 0.6546, 0.1239, 0.7341, 0.1158, 0.7341, 0.1898, 0.6555, 0.1799, 0.6555, 0.1257, 0.7316, 0.1159, 0.7316, 0.1899, 0.653, 0.18, 0.653, 0.1258, 0.6526, 0.06742, 0.6526, 0.03373, 0.6764, 0.009905, 0.7101, 0.009905, 0.7339, 0.03373, 0.7339, 0.06742, 0.7101, 0.09124, 0.6764, 0.09124, 0.738, 0.1102, 0.738, 0.1951, 0.6606, 0.1799, 0.6606, 0.1254, 0.7353, 0.1102, 0.7353, 0.1951, 0.6579, 0.1799, 0.6579, 0.1254, 0.7332, 0.1102, 0.7332, 0.1951, 0.6558, 0.1799, 0.6558, 0.1254, 0.7337, 0.106, 0.7337, 0.1909, 0.6562, 0.1757, 0.6562, 0.1212, 0.7327, 0.1073, 0.7327, 0.1922, 0.6553, 0.177, 0.6553, 0.1225, 0.7375, 0.1073, 0.7375, 0.1922, 0.6601, 0.177, 0.6601, 0.1225, 0.7337, 0.1126, 0.7337, 0.1976, 0.6562, 0.1824, 0.6562, 0.1278, 0.6191, 0.0293, 0.6191, 0.1799, 0.5614, 0.1799, 0.5614, 0.0293, 0.6165, 0.02852, 0.6165, 0.1792, 0.5589, 0.1792, 0.5589, 0.02852, 0.6205, 0.02907, 0.6205, 0.1797, 0.5629, 0.1797, 0.5629, 0.02907, 0.5595, 0.1799, 0.5595, 0.0293, 0.6171, 0.0293, 0.6171, 0.1799, 0.6185, 0.02995, 0.6185, 0.1806, 0.5609, 0.1806, 0.5609, 0.02995, 0.56, 0.1777, 0.56, 0.02708, 0.6176, 0.02708, 0.6176, 0.1777, 0.7301, 0.1073, 0.7301, 0.1922, 0.6527, 0.177, 0.6527, 0.1225, 0.6174, 0.02708, 0.6174, 0.1777, 0.5598, 0.1777, 0.5598, 0.02708, 0.6171, 0.02763, 0.6171, 0.1783, 0.5595, 0.1783, 0.5595, 0.02763, 0.736, 0.1179, 0.736, 0.1918, 0.6574, 0.182, 0.6574, 0.1277, 0.7325, 0.1158, 0.7325, 0.1898, 0.6539, 0.1799, 0.6539, 0.1257, 0.7368, 0.1159, 0.7368, 0.1899, 0.6582, 0.18, 0.6582, 0.1258, 0.7352, 0.1159, 0.7352, 0.1899, 0.6566, 0.18, 0.6566, 0.1258, 0.7318, 0.1159, 0.7318, 0.1899, 0.6533, 0.18, 0.6533, 0.1258, 0.7332, 0.1141, 0.7332, 0.188, 0.6546, 0.1782, 0.6546, 0.1239, 0.7341, 0.1158, 0.7341, 0.1898, 0.6555, 0.1799, 0.6555, 0.1257, 0.7316, 0.1159, 0.7316, 0.1899, 0.653, 0.18, 0.653, 0.1258, 0.6526, 0.06742, 0.6526, 0.03373, 0.6764, 0.009905, 0.7101, 0.009905, 0.7339, 0.03373, 0.7339, 0.06742, 0.7101, 0.09124, 0.6764, 0.09124, 0.738, 0.1102, 0.738, 0.1951, 0.6606, 0.1799, 0.6606, 0.1254, 0.7353, 0.1102, 0.7353, 0.1951, 0.6579, 0.1799, 0.6579, 0.1254, 0.7332, 0.1102, 0.7332, 0.1951, 0.6558, 0.1799, 0.6558, 0.1254, 0.7337, 0.106, 0.7337, 0.1909, 0.6562, 0.1757, 0.6562, 0.1212, 0.7327, 0.1073, 0.7327, 0.1922, 0.6553, 0.177, 0.6553, 0.1225, 0.7375, 0.1073, 0.7375, 0.1922, 0.6601, 0.177, 0.6601, 0.1225, 0.7337, 0.1126, 0.7337, 0.1976, 0.6562, 0.1824, 0.6562, 0.1278])
me_cube.materials.append(mat_material)
me_cube.use_remesh_preserve_volume = False
me_cube.use_remesh_preserve_attributes = False
me_cube.use_mirror_vertex_groups = False
me_cube.update()

# ---- objects
ob_main = bpy.data.objects.new('main', me_cube)
ob_light = bpy.data.objects.new('Light', light_light)
ob_camera = bpy.data.objects.new('Camera', cam_camera)

# ---- transforms, parenting, visibility, modifiers, constraints
ob_main.location = (0.0, 0.0, 0.0)
ob_main.lock_rotations_4d = False
ob_main.empty_display_type = 'ARROWS'
ob_main.lineart.crease_threshold = 0.0
_m = ob_main.modifiers.new('Mirror', 'MIRROR')
_m.use_axis = (False, False, True)
_m.use_clip = True
ob_light.location = (4.076, 1.005, 5.904)
ob_light.rotation_euler = (0.6503, 0.05522, 1.866)
ob_light.lock_rotations_4d = False
ob_light.empty_display_type = 'ARROWS'
ob_light.color = (0.0, 0.0, 0.0, 0.0)
ob_light.lineart.crease_threshold = 0.0
ob_camera.location = (7.359, -6.926, 4.958)
ob_camera.rotation_euler = (1.109, 0.0, 0.8149)
ob_camera.lock_rotations_4d = False
ob_camera.empty_display_type = 'ARROWS'
ob_camera.color = (0.0, 0.0, 0.0, 0.0)
ob_camera.display_type = 'WIRE'
ob_camera.lineart.crease_threshold = 0.0

# ---- collection membership
col_collection.objects.link(ob_main)
col_collection.objects.link(ob_light)
col_collection.objects.link(ob_camera)

# ---- scene / render settings (as saved in the file)
scene.camera = ob_camera
scene.frame_start = 1; scene.frame_end = 250; scene.frame_set(1)
scene.render.engine = 'BLENDER_EEVEE_NEXT'
scene.cycles.use_denoising = False
scene.cycles.samples = 128
scene.cycles.sampling_pattern = 'TABULATED_SOBOL'
scene.cycles.use_adaptive_sampling = False
scene.cycles.use_light_tree = False
scene.view_settings.view_transform = 'Filmic'
bpy.context.view_layer.update()
